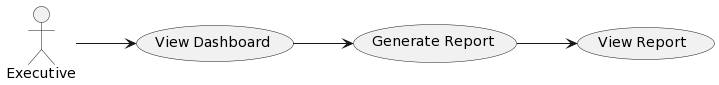

The diagram above was rendered by PlantUML. Its source (embedded in the PNG):
@startuml
left to right direction

actor Executive

usecase "Generate Report" as GR
usecase "View Report" as VR2
usecase "View Dashboard" as PBI

Executive --> PBI
PBI --> GR
GR --> VR2
@enduml